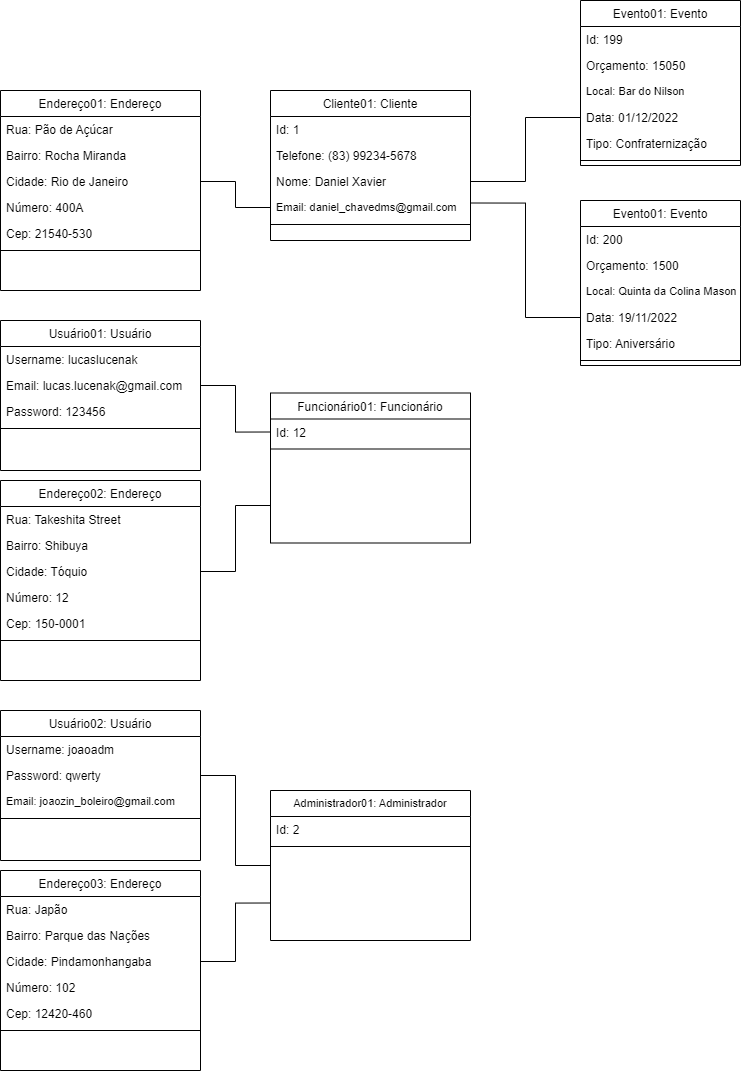

The diagram above was exported from draw.io. Its source (the exported page's mxGraphModel, read from the mxfile embedded in the PNG):
<mxGraphModel dx="2800" dy="2260" grid="1" gridSize="10" guides="1" tooltips="1" connect="1" arrows="1" fold="1" page="1" pageScale="1" pageWidth="827" pageHeight="1169" math="0" shadow="0">
  <root>
    <mxCell id="0" />
    <mxCell id="1" parent="0" />
    <mxCell id="2" value="Cliente01: Cliente" style="swimlane;fontStyle=0;align=center;verticalAlign=top;childLayout=stackLayout;horizontal=1;startSize=26;horizontalStack=0;resizeParent=1;resizeLast=0;collapsible=1;marginBottom=0;rounded=0;shadow=0;strokeWidth=1;" vertex="1" parent="1">
      <mxGeometry x="200" y="-50" width="200" height="150" as="geometry">
        <mxRectangle x="230" y="140" width="160" height="26" as="alternateBounds" />
      </mxGeometry>
    </mxCell>
    <mxCell id="3" value="Id: 1" style="text;align=left;verticalAlign=top;spacingLeft=4;spacingRight=4;overflow=hidden;rotatable=0;points=[[0,0.5],[1,0.5]];portConstraint=eastwest;rounded=0;shadow=0;html=0;" vertex="1" parent="2">
      <mxGeometry y="26" width="200" height="26" as="geometry" />
    </mxCell>
    <mxCell id="4" value="Telefone: (83) 99234-5678" style="text;align=left;verticalAlign=top;spacingLeft=4;spacingRight=4;overflow=hidden;rotatable=0;points=[[0,0.5],[1,0.5]];portConstraint=eastwest;rounded=0;shadow=0;html=0;" vertex="1" parent="2">
      <mxGeometry y="52" width="200" height="26" as="geometry" />
    </mxCell>
    <mxCell id="5" value="Nome: Daniel Xavier" style="text;align=left;verticalAlign=top;spacingLeft=4;spacingRight=4;overflow=hidden;rotatable=0;points=[[0,0.5],[1,0.5]];portConstraint=eastwest;" vertex="1" parent="2">
      <mxGeometry y="78" width="200" height="26" as="geometry" />
    </mxCell>
    <mxCell id="6" value="Email: daniel_chavedms@gmail.com" style="text;align=left;verticalAlign=top;spacingLeft=4;spacingRight=4;overflow=hidden;rotatable=0;points=[[0,0.5],[1,0.5]];portConstraint=eastwest;rounded=0;shadow=0;html=0;fontSize=11;" vertex="1" parent="2">
      <mxGeometry y="104" width="200" height="26" as="geometry" />
    </mxCell>
    <mxCell id="7" value="" style="line;html=1;strokeWidth=1;align=left;verticalAlign=middle;spacingTop=-1;spacingLeft=3;spacingRight=3;rotatable=0;labelPosition=right;points=[];portConstraint=eastwest;" vertex="1" parent="2">
      <mxGeometry y="130" width="200" height="8" as="geometry" />
    </mxCell>
    <mxCell id="8" style="edgeStyle=orthogonalEdgeStyle;rounded=0;orthogonalLoop=1;jettySize=auto;html=1;exitX=0;exitY=0.75;exitDx=0;exitDy=0;entryX=1;entryY=0.5;entryDx=0;entryDy=0;endArrow=none;endFill=0;" edge="1" source="9" target="27" parent="1">
      <mxGeometry relative="1" as="geometry" />
    </mxCell>
    <mxCell id="9" value="Funcionário01: Funcionário" style="swimlane;fontStyle=0;align=center;verticalAlign=top;childLayout=stackLayout;horizontal=1;startSize=26;horizontalStack=0;resizeParent=1;resizeLast=0;collapsible=1;marginBottom=0;rounded=0;shadow=0;strokeWidth=1;" vertex="1" parent="1">
      <mxGeometry x="200" y="252.5" width="200" height="150" as="geometry">
        <mxRectangle x="130" y="380" width="160" height="26" as="alternateBounds" />
      </mxGeometry>
    </mxCell>
    <mxCell id="10" value="Id: 12" style="text;align=left;verticalAlign=top;spacingLeft=4;spacingRight=4;overflow=hidden;rotatable=0;points=[[0,0.5],[1,0.5]];portConstraint=eastwest;" vertex="1" parent="9">
      <mxGeometry y="26" width="200" height="26" as="geometry" />
    </mxCell>
    <mxCell id="11" value="" style="line;html=1;strokeWidth=1;align=left;verticalAlign=middle;spacingTop=-1;spacingLeft=3;spacingRight=3;rotatable=0;labelPosition=right;points=[];portConstraint=eastwest;" vertex="1" parent="9">
      <mxGeometry y="52" width="200" height="8" as="geometry" />
    </mxCell>
    <mxCell id="12" value="Evento01: Evento" style="swimlane;fontStyle=0;align=center;verticalAlign=top;childLayout=stackLayout;horizontal=1;startSize=26;horizontalStack=0;resizeParent=1;resizeLast=0;collapsible=1;marginBottom=0;rounded=0;shadow=0;strokeWidth=1;" vertex="1" parent="1">
      <mxGeometry x="510" y="60" width="160" height="165" as="geometry">
        <mxRectangle x="550" y="140" width="160" height="26" as="alternateBounds" />
      </mxGeometry>
    </mxCell>
    <mxCell id="13" value="Id: 200" style="text;align=left;verticalAlign=top;spacingLeft=4;spacingRight=4;overflow=hidden;rotatable=0;points=[[0,0.5],[1,0.5]];portConstraint=eastwest;rounded=0;shadow=0;html=0;" vertex="1" parent="12">
      <mxGeometry y="26" width="160" height="26" as="geometry" />
    </mxCell>
    <mxCell id="14" value="Orçamento: 1500" style="text;align=left;verticalAlign=top;spacingLeft=4;spacingRight=4;overflow=hidden;rotatable=0;points=[[0,0.5],[1,0.5]];portConstraint=eastwest;" vertex="1" parent="12">
      <mxGeometry y="52" width="160" height="26" as="geometry" />
    </mxCell>
    <mxCell id="15" value="Local: Quinta da Colina Mason" style="text;align=left;verticalAlign=top;spacingLeft=4;spacingRight=4;overflow=hidden;rotatable=0;points=[[0,0.5],[1,0.5]];portConstraint=eastwest;rounded=0;shadow=0;html=0;fontSize=11;" vertex="1" parent="12">
      <mxGeometry y="78" width="160" height="26" as="geometry" />
    </mxCell>
    <mxCell id="16" value="Data: 19/11/2022" style="text;align=left;verticalAlign=top;spacingLeft=4;spacingRight=4;overflow=hidden;rotatable=0;points=[[0,0.5],[1,0.5]];portConstraint=eastwest;rounded=0;shadow=0;html=0;" vertex="1" parent="12">
      <mxGeometry y="104" width="160" height="26" as="geometry" />
    </mxCell>
    <mxCell id="17" value="Tipo: Aniversário" style="text;align=left;verticalAlign=top;spacingLeft=4;spacingRight=4;overflow=hidden;rotatable=0;points=[[0,0.5],[1,0.5]];portConstraint=eastwest;rounded=0;shadow=0;html=0;" vertex="1" parent="12">
      <mxGeometry y="130" width="160" height="26" as="geometry" />
    </mxCell>
    <mxCell id="18" value="" style="line;html=1;strokeWidth=1;align=left;verticalAlign=middle;spacingTop=-1;spacingLeft=3;spacingRight=3;rotatable=0;labelPosition=right;points=[];portConstraint=eastwest;" vertex="1" parent="12">
      <mxGeometry y="156" width="160" height="8" as="geometry" />
    </mxCell>
    <mxCell id="19" style="edgeStyle=orthogonalEdgeStyle;rounded=0;orthogonalLoop=1;jettySize=auto;html=1;exitX=0;exitY=0.75;exitDx=0;exitDy=0;entryX=1;entryY=0.5;entryDx=0;entryDy=0;endArrow=none;endFill=0;" edge="1" source="21" target="34" parent="1">
      <mxGeometry relative="1" as="geometry" />
    </mxCell>
    <mxCell id="20" style="edgeStyle=orthogonalEdgeStyle;rounded=0;orthogonalLoop=1;jettySize=auto;html=1;exitX=0;exitY=0.5;exitDx=0;exitDy=0;entryX=1;entryY=0.5;entryDx=0;entryDy=0;endArrow=none;endFill=0;" edge="1" source="21" target="53" parent="1">
      <mxGeometry relative="1" as="geometry" />
    </mxCell>
    <mxCell id="21" value="Administrador01: Administrador" style="swimlane;fontStyle=0;align=center;verticalAlign=top;childLayout=stackLayout;horizontal=1;startSize=26;horizontalStack=0;resizeParent=1;resizeLast=0;collapsible=1;marginBottom=0;rounded=0;shadow=0;strokeWidth=1;fontSize=11;" vertex="1" parent="1">
      <mxGeometry x="200" y="650" width="200" height="150" as="geometry">
        <mxRectangle x="230" y="140" width="160" height="26" as="alternateBounds" />
      </mxGeometry>
    </mxCell>
    <mxCell id="22" value="Id: 2" style="text;align=left;verticalAlign=top;spacingLeft=4;spacingRight=4;overflow=hidden;rotatable=0;points=[[0,0.5],[1,0.5]];portConstraint=eastwest;" vertex="1" parent="21">
      <mxGeometry y="26" width="200" height="26" as="geometry" />
    </mxCell>
    <mxCell id="23" value="" style="line;html=1;strokeWidth=1;align=left;verticalAlign=middle;spacingTop=-1;spacingLeft=3;spacingRight=3;rotatable=0;labelPosition=right;points=[];portConstraint=eastwest;" vertex="1" parent="21">
      <mxGeometry y="52" width="200" height="8" as="geometry" />
    </mxCell>
    <mxCell id="24" value="Endereço02: Endereço" style="swimlane;fontStyle=0;align=center;verticalAlign=top;childLayout=stackLayout;horizontal=1;startSize=26;horizontalStack=0;resizeParent=1;resizeLast=0;collapsible=1;marginBottom=0;rounded=0;shadow=0;strokeWidth=1;" vertex="1" parent="1">
      <mxGeometry x="-70" y="340" width="200" height="200" as="geometry">
        <mxRectangle x="230" y="140" width="160" height="26" as="alternateBounds" />
      </mxGeometry>
    </mxCell>
    <mxCell id="25" value="Rua: Takeshita Street" style="text;align=left;verticalAlign=top;spacingLeft=4;spacingRight=4;overflow=hidden;rotatable=0;points=[[0,0.5],[1,0.5]];portConstraint=eastwest;rounded=0;shadow=0;html=0;" vertex="1" parent="24">
      <mxGeometry y="26" width="200" height="26" as="geometry" />
    </mxCell>
    <mxCell id="26" value="Bairro: Shibuya" style="text;align=left;verticalAlign=top;spacingLeft=4;spacingRight=4;overflow=hidden;rotatable=0;points=[[0,0.5],[1,0.5]];portConstraint=eastwest;" vertex="1" parent="24">
      <mxGeometry y="52" width="200" height="26" as="geometry" />
    </mxCell>
    <mxCell id="27" value="Cidade: Tóquio" style="text;align=left;verticalAlign=top;spacingLeft=4;spacingRight=4;overflow=hidden;rotatable=0;points=[[0,0.5],[1,0.5]];portConstraint=eastwest;rounded=0;shadow=0;html=0;" vertex="1" parent="24">
      <mxGeometry y="78" width="200" height="26" as="geometry" />
    </mxCell>
    <mxCell id="28" value="Número: 12" style="text;align=left;verticalAlign=top;spacingLeft=4;spacingRight=4;overflow=hidden;rotatable=0;points=[[0,0.5],[1,0.5]];portConstraint=eastwest;rounded=0;shadow=0;html=0;" vertex="1" parent="24">
      <mxGeometry y="104" width="200" height="26" as="geometry" />
    </mxCell>
    <mxCell id="29" value="Cep: 150-0001" style="text;align=left;verticalAlign=top;spacingLeft=4;spacingRight=4;overflow=hidden;rotatable=0;points=[[0,0.5],[1,0.5]];portConstraint=eastwest;rounded=0;shadow=0;html=0;" vertex="1" parent="24">
      <mxGeometry y="130" width="200" height="26" as="geometry" />
    </mxCell>
    <mxCell id="30" value="" style="line;html=1;strokeWidth=1;align=left;verticalAlign=middle;spacingTop=-1;spacingLeft=3;spacingRight=3;rotatable=0;labelPosition=right;points=[];portConstraint=eastwest;" vertex="1" parent="24">
      <mxGeometry y="156" width="200" height="8" as="geometry" />
    </mxCell>
    <mxCell id="31" value="Endereço03: Endereço" style="swimlane;fontStyle=0;align=center;verticalAlign=top;childLayout=stackLayout;horizontal=1;startSize=26;horizontalStack=0;resizeParent=1;resizeLast=0;collapsible=1;marginBottom=0;rounded=0;shadow=0;strokeWidth=1;" vertex="1" parent="1">
      <mxGeometry x="-70" y="730" width="200" height="200" as="geometry">
        <mxRectangle x="230" y="140" width="160" height="26" as="alternateBounds" />
      </mxGeometry>
    </mxCell>
    <mxCell id="32" value="Rua: Japão" style="text;align=left;verticalAlign=top;spacingLeft=4;spacingRight=4;overflow=hidden;rotatable=0;points=[[0,0.5],[1,0.5]];portConstraint=eastwest;rounded=0;shadow=0;html=0;fontSize=12;" vertex="1" parent="31">
      <mxGeometry y="26" width="200" height="26" as="geometry" />
    </mxCell>
    <mxCell id="33" value="Bairro: Parque das Nações" style="text;align=left;verticalAlign=top;spacingLeft=4;spacingRight=4;overflow=hidden;rotatable=0;points=[[0,0.5],[1,0.5]];portConstraint=eastwest;" vertex="1" parent="31">
      <mxGeometry y="52" width="200" height="26" as="geometry" />
    </mxCell>
    <mxCell id="34" value="Cidade: Pindamonhangaba" style="text;align=left;verticalAlign=top;spacingLeft=4;spacingRight=4;overflow=hidden;rotatable=0;points=[[0,0.5],[1,0.5]];portConstraint=eastwest;rounded=0;shadow=0;html=0;" vertex="1" parent="31">
      <mxGeometry y="78" width="200" height="26" as="geometry" />
    </mxCell>
    <mxCell id="35" value="Número: 102" style="text;align=left;verticalAlign=top;spacingLeft=4;spacingRight=4;overflow=hidden;rotatable=0;points=[[0,0.5],[1,0.5]];portConstraint=eastwest;rounded=0;shadow=0;html=0;" vertex="1" parent="31">
      <mxGeometry y="104" width="200" height="26" as="geometry" />
    </mxCell>
    <mxCell id="36" value="Cep: 12420-460" style="text;align=left;verticalAlign=top;spacingLeft=4;spacingRight=4;overflow=hidden;rotatable=0;points=[[0,0.5],[1,0.5]];portConstraint=eastwest;rounded=0;shadow=0;html=0;" vertex="1" parent="31">
      <mxGeometry y="130" width="200" height="26" as="geometry" />
    </mxCell>
    <mxCell id="37" value="" style="line;html=1;strokeWidth=1;align=left;verticalAlign=middle;spacingTop=-1;spacingLeft=3;spacingRight=3;rotatable=0;labelPosition=right;points=[];portConstraint=eastwest;" vertex="1" parent="31">
      <mxGeometry y="156" width="200" height="8" as="geometry" />
    </mxCell>
    <mxCell id="38" value="Endereço01: Endereço" style="swimlane;fontStyle=0;align=center;verticalAlign=top;childLayout=stackLayout;horizontal=1;startSize=26;horizontalStack=0;resizeParent=1;resizeLast=0;collapsible=1;marginBottom=0;rounded=0;shadow=0;strokeWidth=1;" vertex="1" parent="1">
      <mxGeometry x="-70" y="-50" width="200" height="200" as="geometry">
        <mxRectangle x="230" y="140" width="160" height="26" as="alternateBounds" />
      </mxGeometry>
    </mxCell>
    <mxCell id="39" value="Rua: Pão de Açúcar " style="text;align=left;verticalAlign=top;spacingLeft=4;spacingRight=4;overflow=hidden;rotatable=0;points=[[0,0.5],[1,0.5]];portConstraint=eastwest;rounded=0;shadow=0;html=0;" vertex="1" parent="38">
      <mxGeometry y="26" width="200" height="26" as="geometry" />
    </mxCell>
    <mxCell id="40" value="Bairro: Rocha Miranda" style="text;align=left;verticalAlign=top;spacingLeft=4;spacingRight=4;overflow=hidden;rotatable=0;points=[[0,0.5],[1,0.5]];portConstraint=eastwest;" vertex="1" parent="38">
      <mxGeometry y="52" width="200" height="26" as="geometry" />
    </mxCell>
    <mxCell id="41" value="Cidade: Rio de Janeiro" style="text;align=left;verticalAlign=top;spacingLeft=4;spacingRight=4;overflow=hidden;rotatable=0;points=[[0,0.5],[1,0.5]];portConstraint=eastwest;rounded=0;shadow=0;html=0;" vertex="1" parent="38">
      <mxGeometry y="78" width="200" height="26" as="geometry" />
    </mxCell>
    <mxCell id="42" value="Número: 400A" style="text;align=left;verticalAlign=top;spacingLeft=4;spacingRight=4;overflow=hidden;rotatable=0;points=[[0,0.5],[1,0.5]];portConstraint=eastwest;rounded=0;shadow=0;html=0;" vertex="1" parent="38">
      <mxGeometry y="104" width="200" height="26" as="geometry" />
    </mxCell>
    <mxCell id="43" value="Cep: 21540-530" style="text;align=left;verticalAlign=top;spacingLeft=4;spacingRight=4;overflow=hidden;rotatable=0;points=[[0,0.5],[1,0.5]];portConstraint=eastwest;rounded=0;shadow=0;html=0;" vertex="1" parent="38">
      <mxGeometry y="130" width="200" height="26" as="geometry" />
    </mxCell>
    <mxCell id="44" value="" style="line;html=1;strokeWidth=1;align=left;verticalAlign=middle;spacingTop=-1;spacingLeft=3;spacingRight=3;rotatable=0;labelPosition=right;points=[];portConstraint=eastwest;" vertex="1" parent="38">
      <mxGeometry y="156" width="200" height="8" as="geometry" />
    </mxCell>
    <mxCell id="45" style="edgeStyle=orthogonalEdgeStyle;rounded=0;orthogonalLoop=1;jettySize=auto;html=1;exitX=1;exitY=0.5;exitDx=0;exitDy=0;entryX=0;entryY=0.5;entryDx=0;entryDy=0;fontSize=11;endArrow=none;endFill=0;" edge="1" source="41" target="6" parent="1">
      <mxGeometry relative="1" as="geometry" />
    </mxCell>
    <mxCell id="46" value="Usuário01: Usuário" style="swimlane;fontStyle=0;align=center;verticalAlign=top;childLayout=stackLayout;horizontal=1;startSize=26;horizontalStack=0;resizeParent=1;resizeLast=0;collapsible=1;marginBottom=0;rounded=0;shadow=0;strokeWidth=1;" vertex="1" parent="1">
      <mxGeometry x="-70" y="180" width="200" height="150" as="geometry">
        <mxRectangle x="230" y="140" width="160" height="26" as="alternateBounds" />
      </mxGeometry>
    </mxCell>
    <mxCell id="47" value="Username: lucaslucenak" style="text;align=left;verticalAlign=top;spacingLeft=4;spacingRight=4;overflow=hidden;rotatable=0;points=[[0,0.5],[1,0.5]];portConstraint=eastwest;" vertex="1" parent="46">
      <mxGeometry y="26" width="200" height="26" as="geometry" />
    </mxCell>
    <mxCell id="48" value="Email: lucas.lucenak@gmail.com" style="text;align=left;verticalAlign=top;spacingLeft=4;spacingRight=4;overflow=hidden;rotatable=0;points=[[0,0.5],[1,0.5]];portConstraint=eastwest;rounded=0;shadow=0;html=0;" vertex="1" parent="46">
      <mxGeometry y="52" width="200" height="26" as="geometry" />
    </mxCell>
    <mxCell id="49" value="Password: 123456" style="text;align=left;verticalAlign=top;spacingLeft=4;spacingRight=4;overflow=hidden;rotatable=0;points=[[0,0.5],[1,0.5]];portConstraint=eastwest;rounded=0;shadow=0;html=0;" vertex="1" parent="46">
      <mxGeometry y="78" width="200" height="26" as="geometry" />
    </mxCell>
    <mxCell id="50" value="" style="line;html=1;strokeWidth=1;align=left;verticalAlign=middle;spacingTop=-1;spacingLeft=3;spacingRight=3;rotatable=0;labelPosition=right;points=[];portConstraint=eastwest;" vertex="1" parent="46">
      <mxGeometry y="104" width="200" height="8" as="geometry" />
    </mxCell>
    <mxCell id="51" value="Usuário02: Usuário" style="swimlane;fontStyle=0;align=center;verticalAlign=top;childLayout=stackLayout;horizontal=1;startSize=26;horizontalStack=0;resizeParent=1;resizeLast=0;collapsible=1;marginBottom=0;rounded=0;shadow=0;strokeWidth=1;" vertex="1" parent="1">
      <mxGeometry x="-70" y="570" width="200" height="150" as="geometry">
        <mxRectangle x="230" y="140" width="160" height="26" as="alternateBounds" />
      </mxGeometry>
    </mxCell>
    <mxCell id="52" value="Username: joaoadm" style="text;align=left;verticalAlign=top;spacingLeft=4;spacingRight=4;overflow=hidden;rotatable=0;points=[[0,0.5],[1,0.5]];portConstraint=eastwest;rounded=0;shadow=0;html=0;" vertex="1" parent="51">
      <mxGeometry y="26" width="200" height="26" as="geometry" />
    </mxCell>
    <mxCell id="53" value="Password: qwerty" style="text;align=left;verticalAlign=top;spacingLeft=4;spacingRight=4;overflow=hidden;rotatable=0;points=[[0,0.5],[1,0.5]];portConstraint=eastwest;" vertex="1" parent="51">
      <mxGeometry y="52" width="200" height="26" as="geometry" />
    </mxCell>
    <mxCell id="54" value="Email: joaozin_boleiro@gmail.com" style="text;align=left;verticalAlign=top;spacingLeft=4;spacingRight=4;overflow=hidden;rotatable=0;points=[[0,0.5],[1,0.5]];portConstraint=eastwest;rounded=0;shadow=0;html=0;fontSize=11;" vertex="1" parent="51">
      <mxGeometry y="78" width="200" height="26" as="geometry" />
    </mxCell>
    <mxCell id="55" value="" style="line;html=1;strokeWidth=1;align=left;verticalAlign=middle;spacingTop=-1;spacingLeft=3;spacingRight=3;rotatable=0;labelPosition=right;points=[];portConstraint=eastwest;" vertex="1" parent="51">
      <mxGeometry y="104" width="200" height="8" as="geometry" />
    </mxCell>
    <mxCell id="56" style="edgeStyle=orthogonalEdgeStyle;rounded=0;orthogonalLoop=1;jettySize=auto;html=1;exitX=0;exitY=0.5;exitDx=0;exitDy=0;entryX=1;entryY=0.5;entryDx=0;entryDy=0;endArrow=none;endFill=0;" edge="1" source="10" target="48" parent="1">
      <mxGeometry relative="1" as="geometry" />
    </mxCell>
    <mxCell id="57" style="edgeStyle=orthogonalEdgeStyle;rounded=0;orthogonalLoop=1;jettySize=auto;html=1;exitX=1;exitY=0.75;exitDx=0;exitDy=0;entryX=0;entryY=0.5;entryDx=0;entryDy=0;endArrow=none;endFill=0;" edge="1" source="2" target="16" parent="1">
      <mxGeometry relative="1" as="geometry" />
    </mxCell>
    <mxCell id="58" value="Evento01: Evento" style="swimlane;fontStyle=0;align=center;verticalAlign=top;childLayout=stackLayout;horizontal=1;startSize=26;horizontalStack=0;resizeParent=1;resizeLast=0;collapsible=1;marginBottom=0;rounded=0;shadow=0;strokeWidth=1;" vertex="1" parent="1">
      <mxGeometry x="510" y="-140" width="160" height="165" as="geometry">
        <mxRectangle x="550" y="140" width="160" height="26" as="alternateBounds" />
      </mxGeometry>
    </mxCell>
    <mxCell id="59" value="Id: 199" style="text;align=left;verticalAlign=top;spacingLeft=4;spacingRight=4;overflow=hidden;rotatable=0;points=[[0,0.5],[1,0.5]];portConstraint=eastwest;rounded=0;shadow=0;html=0;" vertex="1" parent="58">
      <mxGeometry y="26" width="160" height="26" as="geometry" />
    </mxCell>
    <mxCell id="60" value="Orçamento: 15050" style="text;align=left;verticalAlign=top;spacingLeft=4;spacingRight=4;overflow=hidden;rotatable=0;points=[[0,0.5],[1,0.5]];portConstraint=eastwest;" vertex="1" parent="58">
      <mxGeometry y="52" width="160" height="26" as="geometry" />
    </mxCell>
    <mxCell id="61" value="Local: Bar do Nilson" style="text;align=left;verticalAlign=top;spacingLeft=4;spacingRight=4;overflow=hidden;rotatable=0;points=[[0,0.5],[1,0.5]];portConstraint=eastwest;rounded=0;shadow=0;html=0;fontSize=11;" vertex="1" parent="58">
      <mxGeometry y="78" width="160" height="26" as="geometry" />
    </mxCell>
    <mxCell id="62" value="Data: 01/12/2022" style="text;align=left;verticalAlign=top;spacingLeft=4;spacingRight=4;overflow=hidden;rotatable=0;points=[[0,0.5],[1,0.5]];portConstraint=eastwest;rounded=0;shadow=0;html=0;" vertex="1" parent="58">
      <mxGeometry y="104" width="160" height="26" as="geometry" />
    </mxCell>
    <mxCell id="63" value="Tipo: Confraternização" style="text;align=left;verticalAlign=top;spacingLeft=4;spacingRight=4;overflow=hidden;rotatable=0;points=[[0,0.5],[1,0.5]];portConstraint=eastwest;rounded=0;shadow=0;html=0;" vertex="1" parent="58">
      <mxGeometry y="130" width="160" height="26" as="geometry" />
    </mxCell>
    <mxCell id="64" value="" style="line;html=1;strokeWidth=1;align=left;verticalAlign=middle;spacingTop=-1;spacingLeft=3;spacingRight=3;rotatable=0;labelPosition=right;points=[];portConstraint=eastwest;" vertex="1" parent="58">
      <mxGeometry y="156" width="160" height="8" as="geometry" />
    </mxCell>
    <mxCell id="65" style="edgeStyle=orthogonalEdgeStyle;rounded=0;orthogonalLoop=1;jettySize=auto;html=1;exitX=0;exitY=0.5;exitDx=0;exitDy=0;entryX=1;entryY=0.5;entryDx=0;entryDy=0;endArrow=none;endFill=0;" edge="1" source="62" target="5" parent="1">
      <mxGeometry relative="1" as="geometry" />
    </mxCell>
  </root>
</mxGraphModel>